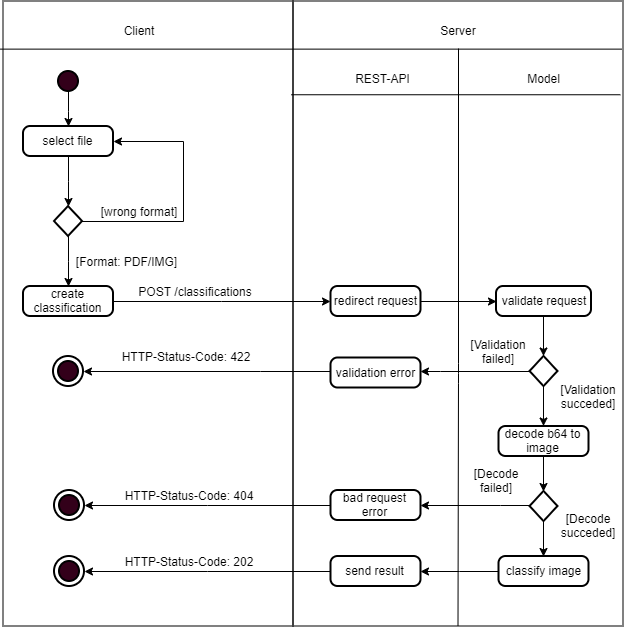

The diagram above was exported from draw.io. Its source (the exported page's mxGraphModel, read from the mxfile embedded in the PNG):
<mxGraphModel dx="1019" dy="716" grid="1" gridSize="10" guides="1" tooltips="1" connect="1" arrows="1" fold="1" page="1" pageScale="1" pageWidth="827" pageHeight="1169" math="0" shadow="0">
  <root>
    <mxCell id="0" />
    <mxCell id="1" parent="0" />
    <mxCell id="RbvVizldzV6PvmMhBRA9-51" value="" style="rounded=0;whiteSpace=wrap;html=1;fillColor=none;" vertex="1" parent="1">
      <mxGeometry x="92.5" y="227.5" width="290" height="625" as="geometry" />
    </mxCell>
    <mxCell id="RbvVizldzV6PvmMhBRA9-52" value="" style="rounded=0;whiteSpace=wrap;html=1;fillColor=none;" vertex="1" parent="1">
      <mxGeometry x="382.5" y="227.5" width="330" height="625" as="geometry" />
    </mxCell>
    <mxCell id="RbvVizldzV6PvmMhBRA9-53" value="Client" style="text;html=1;strokeColor=none;fillColor=none;align=center;verticalAlign=middle;whiteSpace=wrap;rounded=0;" vertex="1" parent="1">
      <mxGeometry x="207.5" y="250" width="40" height="14" as="geometry" />
    </mxCell>
    <mxCell id="RbvVizldzV6PvmMhBRA9-54" value="" style="endArrow=none;html=1;exitX=-0.009;exitY=0.077;exitDx=0;exitDy=0;exitPerimeter=0;entryX=0.996;entryY=0.077;entryDx=0;entryDy=0;entryPerimeter=0;" edge="1" parent="1" source="RbvVizldzV6PvmMhBRA9-51" target="RbvVizldzV6PvmMhBRA9-52">
      <mxGeometry width="50" height="50" relative="1" as="geometry">
        <mxPoint x="402.5" y="302.5" as="sourcePoint" />
        <mxPoint x="452.5" y="252.5" as="targetPoint" />
      </mxGeometry>
    </mxCell>
    <mxCell id="RbvVizldzV6PvmMhBRA9-55" value="Server" style="text;html=1;strokeColor=none;fillColor=none;align=center;verticalAlign=middle;whiteSpace=wrap;rounded=0;" vertex="1" parent="1">
      <mxGeometry x="527.5" y="250" width="40" height="14" as="geometry" />
    </mxCell>
    <mxCell id="RbvVizldzV6PvmMhBRA9-56" style="edgeStyle=orthogonalEdgeStyle;rounded=0;orthogonalLoop=1;jettySize=auto;html=1;entryX=0.5;entryY=0;entryDx=0;entryDy=0;" edge="1" parent="1" source="RbvVizldzV6PvmMhBRA9-57" target="RbvVizldzV6PvmMhBRA9-59">
      <mxGeometry relative="1" as="geometry" />
    </mxCell>
    <mxCell id="RbvVizldzV6PvmMhBRA9-57" value="" style="strokeWidth=2;html=1;shape=mxgraph.flowchart.start_2;whiteSpace=wrap;fillColor=#33001A;" vertex="1" parent="1">
      <mxGeometry x="147.5" y="297.5" width="20" height="20" as="geometry" />
    </mxCell>
    <mxCell id="RbvVizldzV6PvmMhBRA9-58" style="edgeStyle=orthogonalEdgeStyle;rounded=0;orthogonalLoop=1;jettySize=auto;html=1;entryX=0.5;entryY=0;entryDx=0;entryDy=0;entryPerimeter=0;" edge="1" parent="1" source="RbvVizldzV6PvmMhBRA9-59" target="RbvVizldzV6PvmMhBRA9-65">
      <mxGeometry relative="1" as="geometry">
        <Array as="points" />
      </mxGeometry>
    </mxCell>
    <mxCell id="RbvVizldzV6PvmMhBRA9-59" value="select file" style="rounded=1;whiteSpace=wrap;html=1;absoluteArcSize=1;arcSize=14;strokeWidth=2;fillColor=none;" vertex="1" parent="1">
      <mxGeometry x="112.5" y="352.5" width="90" height="30" as="geometry" />
    </mxCell>
    <mxCell id="RbvVizldzV6PvmMhBRA9-60" style="edgeStyle=orthogonalEdgeStyle;rounded=0;orthogonalLoop=1;jettySize=auto;html=1;entryX=0;entryY=0.5;entryDx=0;entryDy=0;" edge="1" parent="1" source="RbvVizldzV6PvmMhBRA9-61" target="RbvVizldzV6PvmMhBRA9-69">
      <mxGeometry relative="1" as="geometry" />
    </mxCell>
    <mxCell id="RbvVizldzV6PvmMhBRA9-61" value="redirect request" style="rounded=1;whiteSpace=wrap;html=1;absoluteArcSize=1;arcSize=14;strokeWidth=2;fillColor=none;" vertex="1" parent="1">
      <mxGeometry x="420" y="512.5" width="90" height="30" as="geometry" />
    </mxCell>
    <mxCell id="RbvVizldzV6PvmMhBRA9-64" style="edgeStyle=orthogonalEdgeStyle;rounded=0;orthogonalLoop=1;jettySize=auto;html=1;entryX=1;entryY=0.5;entryDx=0;entryDy=0;" edge="1" parent="1" source="RbvVizldzV6PvmMhBRA9-65" target="RbvVizldzV6PvmMhBRA9-59">
      <mxGeometry relative="1" as="geometry">
        <Array as="points">
          <mxPoint x="272.5" y="447.5" />
          <mxPoint x="272.5" y="367.5" />
        </Array>
      </mxGeometry>
    </mxCell>
    <mxCell id="RbvVizldzV6PvmMhBRA9-65" value="" style="strokeWidth=2;html=1;shape=mxgraph.flowchart.decision;whiteSpace=wrap;fillColor=none;" vertex="1" parent="1">
      <mxGeometry x="143.5" y="432.5" width="28" height="30" as="geometry" />
    </mxCell>
    <mxCell id="RbvVizldzV6PvmMhBRA9-66" value="[wrong format]" style="text;html=1;strokeColor=none;fillColor=none;align=center;verticalAlign=middle;whiteSpace=wrap;rounded=0;" vertex="1" parent="1">
      <mxGeometry x="182.5" y="427.5" width="90" height="20" as="geometry" />
    </mxCell>
    <mxCell id="RbvVizldzV6PvmMhBRA9-67" value="[Format: PDF/IMG]" style="text;html=1;strokeColor=none;fillColor=none;align=center;verticalAlign=middle;whiteSpace=wrap;rounded=0;" vertex="1" parent="1">
      <mxGeometry x="157.5" y="477.5" width="115" height="20" as="geometry" />
    </mxCell>
    <mxCell id="RbvVizldzV6PvmMhBRA9-68" style="edgeStyle=orthogonalEdgeStyle;rounded=0;orthogonalLoop=1;jettySize=auto;html=1;" edge="1" parent="1" source="RbvVizldzV6PvmMhBRA9-69" target="RbvVizldzV6PvmMhBRA9-74">
      <mxGeometry relative="1" as="geometry" />
    </mxCell>
    <mxCell id="RbvVizldzV6PvmMhBRA9-69" value="validate request" style="rounded=1;whiteSpace=wrap;html=1;absoluteArcSize=1;arcSize=14;strokeWidth=2;fillColor=none;" vertex="1" parent="1">
      <mxGeometry x="585.5" y="512.5" width="95" height="30" as="geometry" />
    </mxCell>
    <mxCell id="RbvVizldzV6PvmMhBRA9-103" style="edgeStyle=orthogonalEdgeStyle;rounded=0;orthogonalLoop=1;jettySize=auto;html=1;entryX=0;entryY=0.5;entryDx=0;entryDy=0;" edge="1" parent="1" source="RbvVizldzV6PvmMhBRA9-70" target="RbvVizldzV6PvmMhBRA9-61">
      <mxGeometry relative="1" as="geometry" />
    </mxCell>
    <mxCell id="RbvVizldzV6PvmMhBRA9-70" value="create classification" style="rounded=1;whiteSpace=wrap;html=1;absoluteArcSize=1;arcSize=14;strokeWidth=2;fillColor=none;" vertex="1" parent="1">
      <mxGeometry x="112.5" y="512.5" width="90" height="30" as="geometry" />
    </mxCell>
    <mxCell id="RbvVizldzV6PvmMhBRA9-71" style="edgeStyle=orthogonalEdgeStyle;rounded=0;orthogonalLoop=1;jettySize=auto;html=1;entryX=0.5;entryY=0;entryDx=0;entryDy=0;" edge="1" parent="1" source="RbvVizldzV6PvmMhBRA9-65" target="RbvVizldzV6PvmMhBRA9-70">
      <mxGeometry relative="1" as="geometry">
        <mxPoint x="157.5" y="462.5" as="sourcePoint" />
        <mxPoint x="158" y="500" as="targetPoint" />
        <Array as="points" />
      </mxGeometry>
    </mxCell>
    <mxCell id="RbvVizldzV6PvmMhBRA9-72" style="edgeStyle=orthogonalEdgeStyle;rounded=0;orthogonalLoop=1;jettySize=auto;html=1;" edge="1" parent="1" source="RbvVizldzV6PvmMhBRA9-74" target="RbvVizldzV6PvmMhBRA9-76">
      <mxGeometry relative="1" as="geometry">
        <Array as="points">
          <mxPoint x="530" y="598" />
          <mxPoint x="530" y="598" />
        </Array>
      </mxGeometry>
    </mxCell>
    <mxCell id="RbvVizldzV6PvmMhBRA9-73" style="edgeStyle=orthogonalEdgeStyle;rounded=0;orthogonalLoop=1;jettySize=auto;html=1;" edge="1" parent="1" source="RbvVizldzV6PvmMhBRA9-74" target="RbvVizldzV6PvmMhBRA9-78">
      <mxGeometry relative="1" as="geometry" />
    </mxCell>
    <mxCell id="RbvVizldzV6PvmMhBRA9-74" value="" style="strokeWidth=2;html=1;shape=mxgraph.flowchart.decision;whiteSpace=wrap;fillColor=none;" vertex="1" parent="1">
      <mxGeometry x="619" y="582.5" width="28" height="30" as="geometry" />
    </mxCell>
    <mxCell id="RbvVizldzV6PvmMhBRA9-75" style="edgeStyle=orthogonalEdgeStyle;rounded=0;orthogonalLoop=1;jettySize=auto;html=1;entryX=0.5;entryY=0;entryDx=0;entryDy=0;entryPerimeter=0;" edge="1" parent="1" source="RbvVizldzV6PvmMhBRA9-76" target="RbvVizldzV6PvmMhBRA9-82">
      <mxGeometry relative="1" as="geometry">
        <mxPoint x="342.5" y="597.5" as="targetPoint" />
        <Array as="points">
          <mxPoint x="350" y="598" />
          <mxPoint x="350" y="598" />
        </Array>
      </mxGeometry>
    </mxCell>
    <mxCell id="RbvVizldzV6PvmMhBRA9-76" value="validation error" style="rounded=1;whiteSpace=wrap;html=1;absoluteArcSize=1;arcSize=14;strokeWidth=2;fillColor=none;" vertex="1" parent="1">
      <mxGeometry x="420" y="584" width="90" height="30" as="geometry" />
    </mxCell>
    <mxCell id="RbvVizldzV6PvmMhBRA9-77" style="edgeStyle=orthogonalEdgeStyle;rounded=0;orthogonalLoop=1;jettySize=auto;html=1;entryX=0.5;entryY=0;entryDx=0;entryDy=0;entryPerimeter=0;" edge="1" parent="1" source="RbvVizldzV6PvmMhBRA9-78" target="RbvVizldzV6PvmMhBRA9-86">
      <mxGeometry relative="1" as="geometry" />
    </mxCell>
    <mxCell id="RbvVizldzV6PvmMhBRA9-78" value="decode b64 to image" style="rounded=1;whiteSpace=wrap;html=1;absoluteArcSize=1;arcSize=14;strokeWidth=2;fillColor=none;" vertex="1" parent="1">
      <mxGeometry x="588" y="652.5" width="90" height="30" as="geometry" />
    </mxCell>
    <mxCell id="RbvVizldzV6PvmMhBRA9-79" value="[Validation failed]" style="text;html=1;strokeColor=none;fillColor=none;align=center;verticalAlign=middle;whiteSpace=wrap;rounded=0;" vertex="1" parent="1">
      <mxGeometry x="550" y="567.5" width="76" height="20" as="geometry" />
    </mxCell>
    <mxCell id="RbvVizldzV6PvmMhBRA9-80" value="[Validation succeded]" style="text;html=1;strokeColor=none;fillColor=none;align=center;verticalAlign=middle;whiteSpace=wrap;rounded=0;" vertex="1" parent="1">
      <mxGeometry x="640" y="612.5" width="76" height="20" as="geometry" />
    </mxCell>
    <mxCell id="RbvVizldzV6PvmMhBRA9-81" value="" style="strokeWidth=2;html=1;shape=mxgraph.flowchart.start_2;whiteSpace=wrap;fillColor=#33001A;" vertex="1" parent="1">
      <mxGeometry x="147.5" y="587.5" width="20" height="20" as="geometry" />
    </mxCell>
    <mxCell id="RbvVizldzV6PvmMhBRA9-82" value="" style="strokeWidth=2;html=1;shape=mxgraph.flowchart.start_2;whiteSpace=wrap;fillColor=none;direction=south;" vertex="1" parent="1">
      <mxGeometry x="142.5" y="582.5" width="30" height="30" as="geometry" />
    </mxCell>
    <mxCell id="RbvVizldzV6PvmMhBRA9-83" value="HTTP-Status-Code: 422" style="text;html=1;strokeColor=none;fillColor=none;align=center;verticalAlign=middle;whiteSpace=wrap;rounded=0;" vertex="1" parent="1">
      <mxGeometry x="200" y="572.5" width="150" height="20" as="geometry" />
    </mxCell>
    <mxCell id="RbvVizldzV6PvmMhBRA9-84" style="edgeStyle=orthogonalEdgeStyle;rounded=0;orthogonalLoop=1;jettySize=auto;html=1;" edge="1" parent="1" source="RbvVizldzV6PvmMhBRA9-86" target="RbvVizldzV6PvmMhBRA9-88">
      <mxGeometry relative="1" as="geometry">
        <Array as="points">
          <mxPoint x="590" y="732" />
          <mxPoint x="590" y="732" />
        </Array>
      </mxGeometry>
    </mxCell>
    <mxCell id="RbvVizldzV6PvmMhBRA9-85" style="edgeStyle=orthogonalEdgeStyle;rounded=0;orthogonalLoop=1;jettySize=auto;html=1;entryX=0.5;entryY=0;entryDx=0;entryDy=0;" edge="1" parent="1" source="RbvVizldzV6PvmMhBRA9-86" target="RbvVizldzV6PvmMhBRA9-94">
      <mxGeometry relative="1" as="geometry" />
    </mxCell>
    <mxCell id="RbvVizldzV6PvmMhBRA9-86" value="" style="strokeWidth=2;html=1;shape=mxgraph.flowchart.decision;whiteSpace=wrap;fillColor=none;" vertex="1" parent="1">
      <mxGeometry x="619" y="717.5" width="28" height="30" as="geometry" />
    </mxCell>
    <mxCell id="RbvVizldzV6PvmMhBRA9-87" style="edgeStyle=orthogonalEdgeStyle;rounded=0;orthogonalLoop=1;jettySize=auto;html=1;entryX=0.5;entryY=0;entryDx=0;entryDy=0;entryPerimeter=0;" edge="1" parent="1" source="RbvVizldzV6PvmMhBRA9-88" target="RbvVizldzV6PvmMhBRA9-89">
      <mxGeometry relative="1" as="geometry" />
    </mxCell>
    <mxCell id="RbvVizldzV6PvmMhBRA9-88" value="bad request error" style="rounded=1;whiteSpace=wrap;html=1;absoluteArcSize=1;arcSize=14;strokeWidth=2;fillColor=none;" vertex="1" parent="1">
      <mxGeometry x="420" y="716.5" width="90" height="30" as="geometry" />
    </mxCell>
    <mxCell id="RbvVizldzV6PvmMhBRA9-89" value="" style="strokeWidth=2;html=1;shape=mxgraph.flowchart.start_2;whiteSpace=wrap;fillColor=none;direction=south;" vertex="1" parent="1">
      <mxGeometry x="143.5" y="716.5" width="30" height="30" as="geometry" />
    </mxCell>
    <mxCell id="RbvVizldzV6PvmMhBRA9-90" value="" style="strokeWidth=2;html=1;shape=mxgraph.flowchart.start_2;whiteSpace=wrap;fillColor=#33001A;" vertex="1" parent="1">
      <mxGeometry x="148.5" y="721.5" width="20" height="20" as="geometry" />
    </mxCell>
    <mxCell id="RbvVizldzV6PvmMhBRA9-91" value="HTTP-Status-Code: 404" style="text;html=1;strokeColor=none;fillColor=none;align=center;verticalAlign=middle;whiteSpace=wrap;rounded=0;" vertex="1" parent="1">
      <mxGeometry x="202.5" y="711.5" width="150" height="20" as="geometry" />
    </mxCell>
    <mxCell id="RbvVizldzV6PvmMhBRA9-92" value="[Decode failed]" style="text;html=1;strokeColor=none;fillColor=none;align=center;verticalAlign=middle;whiteSpace=wrap;rounded=0;" vertex="1" parent="1">
      <mxGeometry x="547.5" y="696.5" width="76" height="20" as="geometry" />
    </mxCell>
    <mxCell id="RbvVizldzV6PvmMhBRA9-93" style="edgeStyle=orthogonalEdgeStyle;rounded=0;orthogonalLoop=1;jettySize=auto;html=1;entryX=1;entryY=0.5;entryDx=0;entryDy=0;" edge="1" parent="1" source="RbvVizldzV6PvmMhBRA9-94" target="RbvVizldzV6PvmMhBRA9-97">
      <mxGeometry relative="1" as="geometry" />
    </mxCell>
    <mxCell id="RbvVizldzV6PvmMhBRA9-94" value="classify image" style="rounded=1;whiteSpace=wrap;html=1;absoluteArcSize=1;arcSize=14;strokeWidth=2;fillColor=none;" vertex="1" parent="1">
      <mxGeometry x="588" y="782.5" width="90" height="30" as="geometry" />
    </mxCell>
    <mxCell id="RbvVizldzV6PvmMhBRA9-95" value="[Decode succeded]" style="text;html=1;strokeColor=none;fillColor=none;align=center;verticalAlign=middle;whiteSpace=wrap;rounded=0;" vertex="1" parent="1">
      <mxGeometry x="640" y="741.5" width="76" height="20" as="geometry" />
    </mxCell>
    <mxCell id="RbvVizldzV6PvmMhBRA9-96" style="edgeStyle=orthogonalEdgeStyle;rounded=0;orthogonalLoop=1;jettySize=auto;html=1;entryX=0.5;entryY=0;entryDx=0;entryDy=0;entryPerimeter=0;" edge="1" parent="1" source="RbvVizldzV6PvmMhBRA9-97" target="RbvVizldzV6PvmMhBRA9-99">
      <mxGeometry relative="1" as="geometry" />
    </mxCell>
    <mxCell id="RbvVizldzV6PvmMhBRA9-97" value="send result" style="rounded=1;whiteSpace=wrap;html=1;absoluteArcSize=1;arcSize=14;strokeWidth=2;fillColor=none;" vertex="1" parent="1">
      <mxGeometry x="420" y="782.5" width="90" height="30" as="geometry" />
    </mxCell>
    <mxCell id="RbvVizldzV6PvmMhBRA9-98" value="" style="strokeWidth=2;html=1;shape=mxgraph.flowchart.start_2;whiteSpace=wrap;fillColor=#33001A;" vertex="1" parent="1">
      <mxGeometry x="148.5" y="787.5" width="20" height="20" as="geometry" />
    </mxCell>
    <mxCell id="RbvVizldzV6PvmMhBRA9-99" value="" style="strokeWidth=2;html=1;shape=mxgraph.flowchart.start_2;whiteSpace=wrap;fillColor=none;direction=south;" vertex="1" parent="1">
      <mxGeometry x="143.5" y="782.5" width="30" height="30" as="geometry" />
    </mxCell>
    <mxCell id="RbvVizldzV6PvmMhBRA9-100" value="HTTP-Status-Code: 202" style="text;html=1;strokeColor=none;fillColor=none;align=center;verticalAlign=middle;whiteSpace=wrap;rounded=0;" vertex="1" parent="1">
      <mxGeometry x="202.5" y="777.5" width="150" height="20" as="geometry" />
    </mxCell>
    <mxCell id="RbvVizldzV6PvmMhBRA9-101" value="" style="endArrow=none;html=1;exitX=-0.005;exitY=0.15;exitDx=0;exitDy=0;exitPerimeter=0;entryX=0.992;entryY=0.15;entryDx=0;entryDy=0;entryPerimeter=0;" edge="1" parent="1" source="RbvVizldzV6PvmMhBRA9-52" target="RbvVizldzV6PvmMhBRA9-52">
      <mxGeometry width="50" height="50" relative="1" as="geometry">
        <mxPoint x="510" y="340" as="sourcePoint" />
        <mxPoint x="560" y="290" as="targetPoint" />
      </mxGeometry>
    </mxCell>
    <mxCell id="RbvVizldzV6PvmMhBRA9-102" value="" style="endArrow=none;html=1;exitX=0.5;exitY=1;exitDx=0;exitDy=0;" edge="1" parent="1" source="RbvVizldzV6PvmMhBRA9-52">
      <mxGeometry width="50" height="50" relative="1" as="geometry">
        <mxPoint x="520" y="330" as="sourcePoint" />
        <mxPoint x="548" y="275" as="targetPoint" />
        <Array as="points">
          <mxPoint x="548" y="600" />
        </Array>
      </mxGeometry>
    </mxCell>
    <mxCell id="RbvVizldzV6PvmMhBRA9-104" value="POST /classifications" style="text;html=1;strokeColor=none;fillColor=none;align=center;verticalAlign=middle;whiteSpace=wrap;rounded=0;" vertex="1" parent="1">
      <mxGeometry x="210" y="507.5" width="150" height="20" as="geometry" />
    </mxCell>
    <mxCell id="RbvVizldzV6PvmMhBRA9-105" value="REST-API" style="text;html=1;strokeColor=none;fillColor=none;align=center;verticalAlign=middle;whiteSpace=wrap;rounded=0;" vertex="1" parent="1">
      <mxGeometry x="440" y="298" width="65" height="14" as="geometry" />
    </mxCell>
    <mxCell id="RbvVizldzV6PvmMhBRA9-106" value="Model" style="text;html=1;strokeColor=none;fillColor=none;align=center;verticalAlign=middle;whiteSpace=wrap;rounded=0;" vertex="1" parent="1">
      <mxGeometry x="600.5" y="297.5" width="65" height="14" as="geometry" />
    </mxCell>
  </root>
</mxGraphModel>